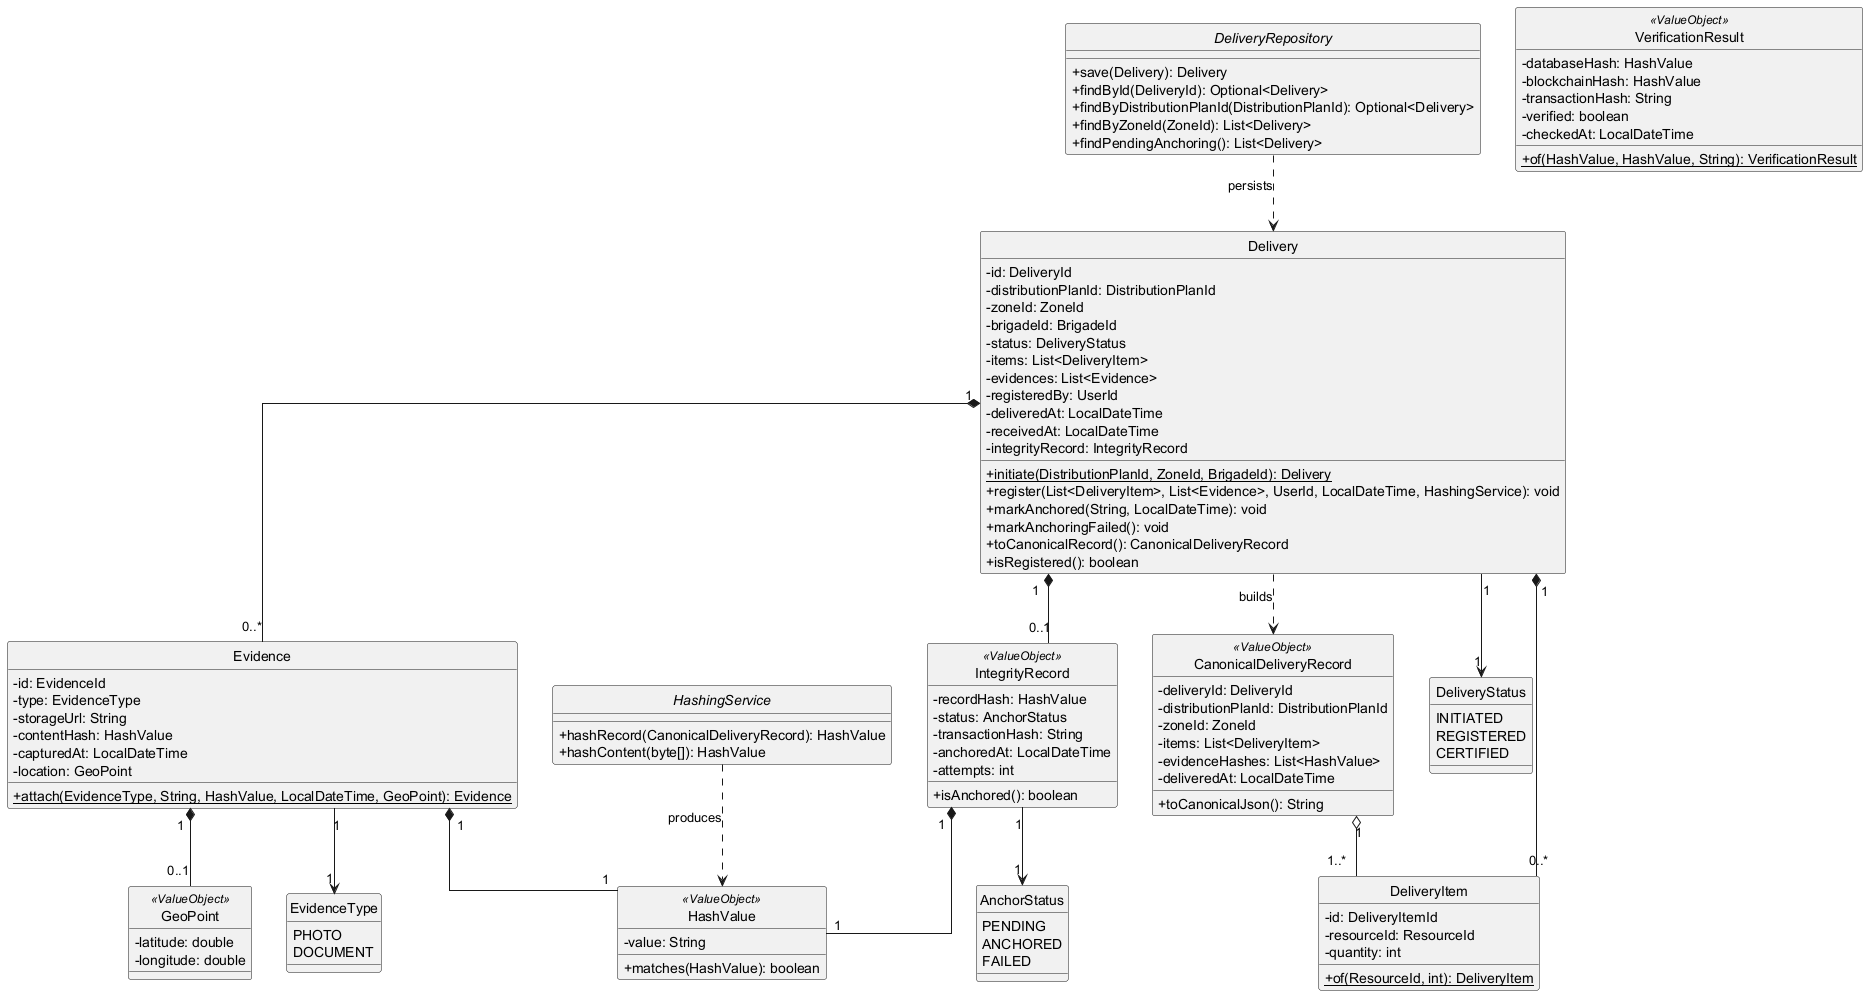

The diagram above was rendered by PlantUML. Its source (embedded in the PNG):
@startuml class-traceability
skinparam classAttributeIconSize 0
skinparam linetype ortho
hide circle

class Delivery {
  -id: DeliveryId
  -distributionPlanId: DistributionPlanId
  -zoneId: ZoneId
  -brigadeId: BrigadeId
  -status: DeliveryStatus
  -items: List<DeliveryItem>
  -evidences: List<Evidence>
  -registeredBy: UserId
  -deliveredAt: LocalDateTime
  -receivedAt: LocalDateTime
  -integrityRecord: IntegrityRecord
  +initiate(DistributionPlanId, ZoneId, BrigadeId): Delivery {static}
  +register(List<DeliveryItem>, List<Evidence>, UserId, LocalDateTime, HashingService): void
  +markAnchored(String, LocalDateTime): void
  +markAnchoringFailed(): void
  +toCanonicalRecord(): CanonicalDeliveryRecord
  +isRegistered(): boolean
}

class DeliveryItem {
  -id: DeliveryItemId
  -resourceId: ResourceId
  -quantity: int
  +of(ResourceId, int): DeliveryItem {static}
}

class Evidence {
  -id: EvidenceId
  -type: EvidenceType
  -storageUrl: String
  -contentHash: HashValue
  -capturedAt: LocalDateTime
  -location: GeoPoint
  +attach(EvidenceType, String, HashValue, LocalDateTime, GeoPoint): Evidence {static}
}

class IntegrityRecord <<ValueObject>> {
  -recordHash: HashValue
  -status: AnchorStatus
  -transactionHash: String
  -anchoredAt: LocalDateTime
  -attempts: int
  +isAnchored(): boolean
}

class CanonicalDeliveryRecord <<ValueObject>> {
  -deliveryId: DeliveryId
  -distributionPlanId: DistributionPlanId
  -zoneId: ZoneId
  -items: List<DeliveryItem>
  -evidenceHashes: List<HashValue>
  -deliveredAt: LocalDateTime
  +toCanonicalJson(): String
}

class HashValue <<ValueObject>> {
  -value: String
  +matches(HashValue): boolean
}

class GeoPoint <<ValueObject>> {
  -latitude: double
  -longitude: double
}

class VerificationResult <<ValueObject>> {
  -databaseHash: HashValue
  -blockchainHash: HashValue
  -transactionHash: String
  -verified: boolean
  -checkedAt: LocalDateTime
  +of(HashValue, HashValue, String): VerificationResult {static}
}

enum DeliveryStatus {
  INITIATED
  REGISTERED
  CERTIFIED
}

enum AnchorStatus {
  PENDING
  ANCHORED
  FAILED
}

enum EvidenceType {
  PHOTO
  DOCUMENT
}

interface HashingService {
  +hashRecord(CanonicalDeliveryRecord): HashValue
  +hashContent(byte[]): HashValue
}

interface DeliveryRepository {
  +save(Delivery): Delivery
  +findById(DeliveryId): Optional<Delivery>
  +findByDistributionPlanId(DistributionPlanId): Optional<Delivery>
  +findByZoneId(ZoneId): List<Delivery>
  +findPendingAnchoring(): List<Delivery>
}

Delivery "1" *-- "0..*" DeliveryItem
Delivery "1" *-- "0..*" Evidence
Delivery "1" *-- "0..1" IntegrityRecord
Delivery "1" --> "1" DeliveryStatus
Delivery ..> CanonicalDeliveryRecord : builds
Evidence "1" *-- "1" HashValue
Evidence "1" *-- "0..1" GeoPoint
Evidence "1" --> "1" EvidenceType
IntegrityRecord "1" *-- "1" HashValue
IntegrityRecord "1" --> "1" AnchorStatus
CanonicalDeliveryRecord "1" o-- "1..*" DeliveryItem

HashingService ..> HashValue : produces
DeliveryRepository ..> Delivery : persists

@enduml